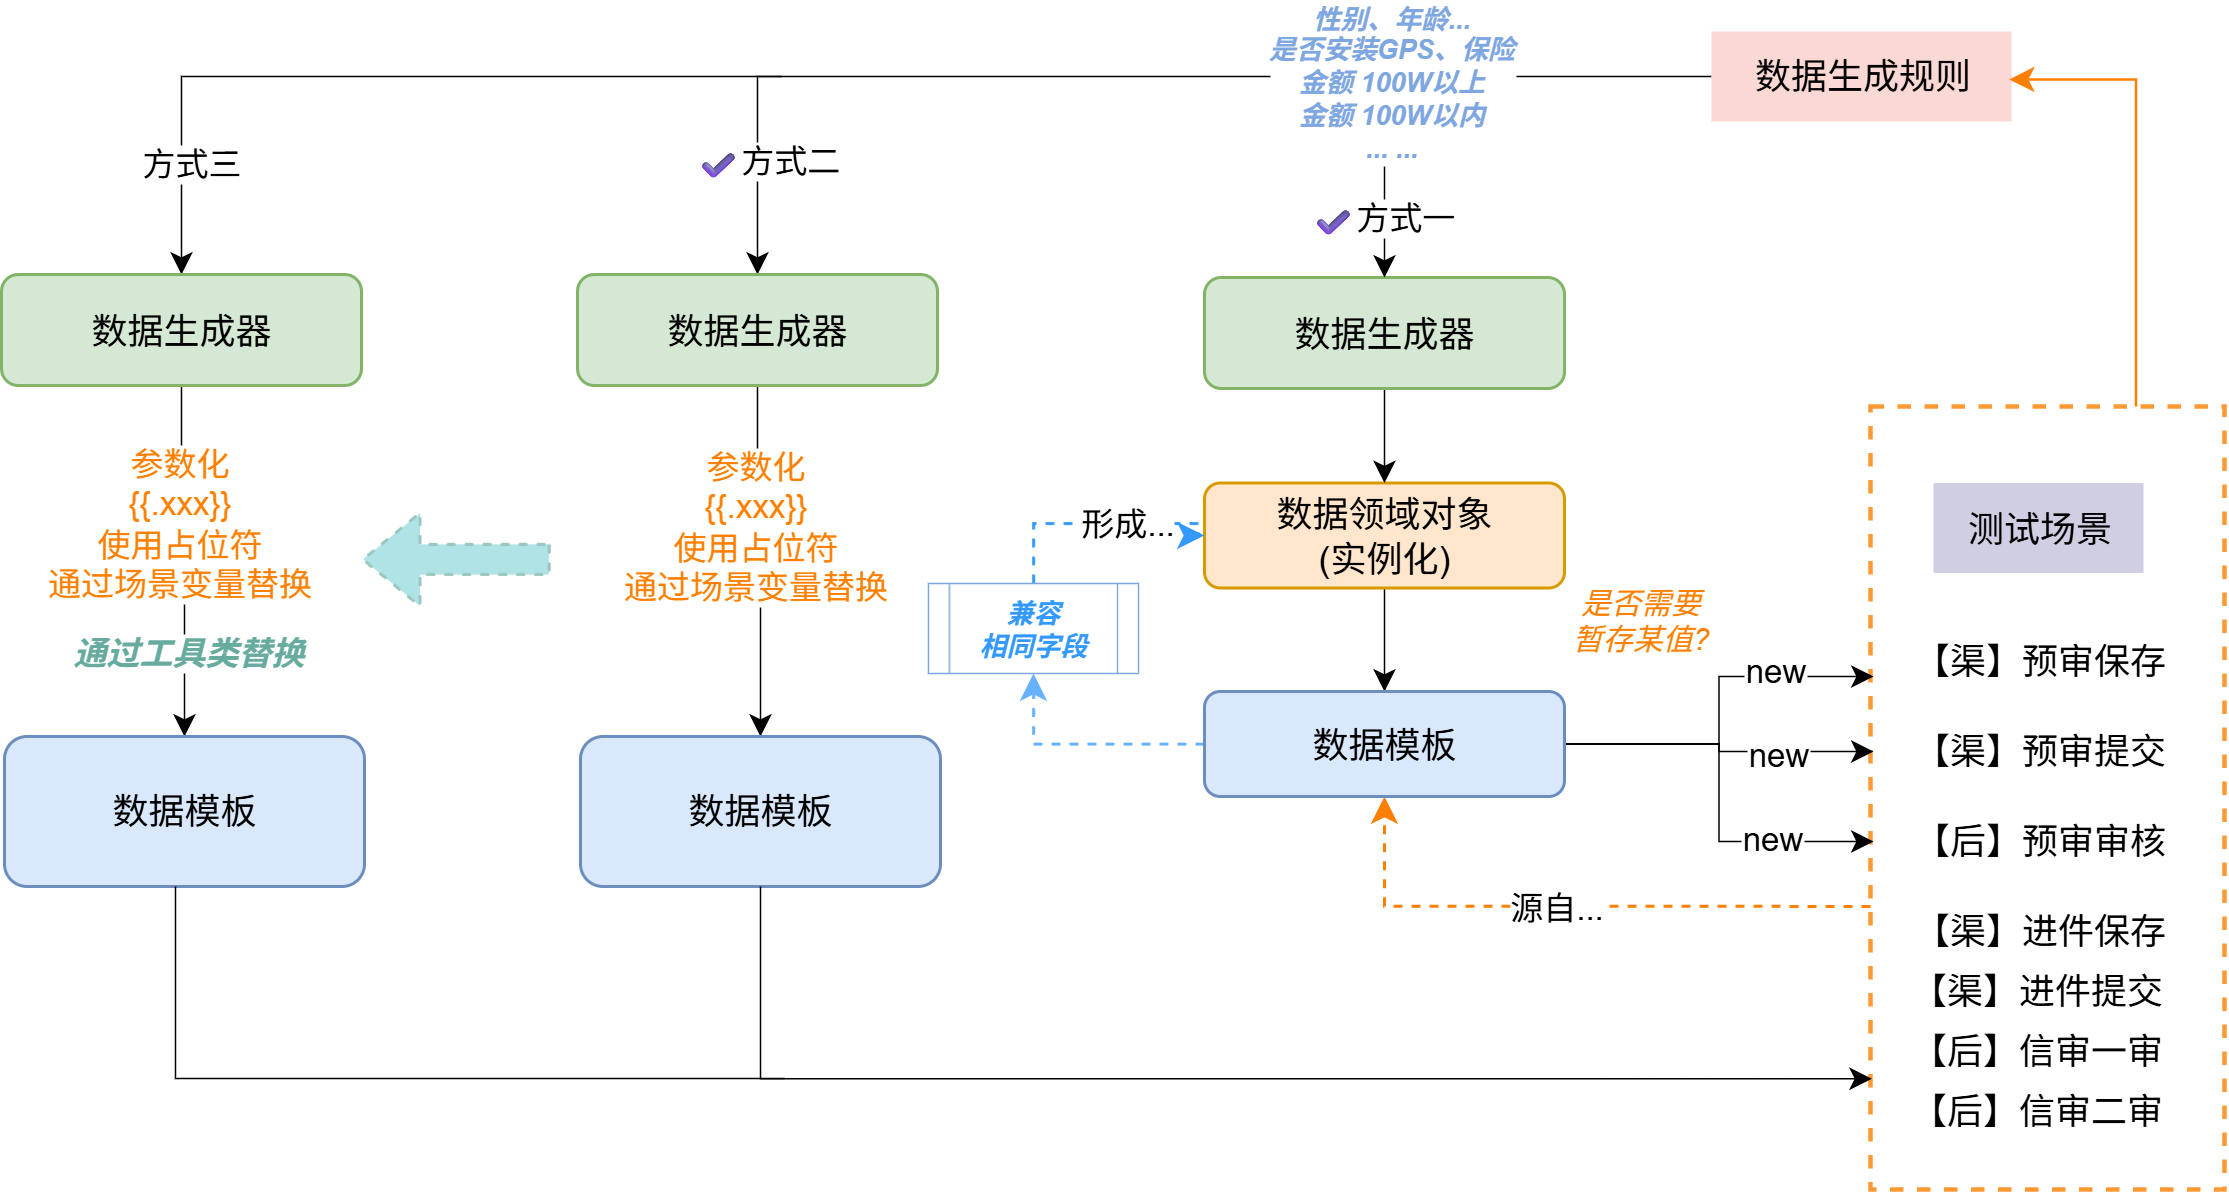

The diagram above was exported from draw.io. Its source (the exported page's mxGraphModel, read from the mxfile embedded in the PNG):
<mxGraphModel dx="1000" dy="597" grid="1" gridSize="10" guides="1" tooltips="1" connect="1" arrows="1" fold="1" page="1" pageScale="1" pageWidth="850" pageHeight="1100" math="0" shadow="0">
  <root>
    <mxCell id="0" />
    <mxCell id="1" parent="0" />
    <mxCell id="V_Cx4xvZ7WaLEiox033h-72" style="edgeStyle=orthogonalEdgeStyle;rounded=0;orthogonalLoop=1;jettySize=auto;html=1;exitX=0.5;exitY=1;exitDx=0;exitDy=0;entryX=0.5;entryY=0;entryDx=0;entryDy=0;strokeWidth=0.5;" parent="1" source="V_Cx4xvZ7WaLEiox033h-69" target="V_Cx4xvZ7WaLEiox033h-70" edge="1">
      <mxGeometry relative="1" as="geometry" />
    </mxCell>
    <mxCell id="V_Cx4xvZ7WaLEiox033h-74" value="通过工具类替换" style="edgeLabel;html=1;align=center;verticalAlign=middle;resizable=0;points=[];fontColor=#67AB9F;fontStyle=3" parent="V_Cx4xvZ7WaLEiox033h-72" vertex="1" connectable="0">
      <mxGeometry x="0.5028" relative="1" as="geometry">
        <mxPoint as="offset" />
      </mxGeometry>
    </mxCell>
    <mxCell id="V_Cx4xvZ7WaLEiox033h-55" value="" style="endArrow=classic;html=1;rounded=0;entryX=0.5;entryY=0;entryDx=0;entryDy=0;strokeWidth=0.5;" parent="1" target="V_Cx4xvZ7WaLEiox033h-54" edge="1">
      <mxGeometry width="50" height="50" relative="1" as="geometry">
        <mxPoint x="519" y="180" as="sourcePoint" />
        <mxPoint x="319" y="180" as="targetPoint" />
        <Array as="points">
          <mxPoint x="311" y="180" />
        </Array>
      </mxGeometry>
    </mxCell>
    <mxCell id="V_Cx4xvZ7WaLEiox033h-60" value="✔方式二" style="edgeLabel;html=1;align=center;verticalAlign=middle;resizable=0;points=[];" parent="V_Cx4xvZ7WaLEiox033h-55" vertex="1" connectable="0">
      <mxGeometry x="0.7138" y="2" relative="1" as="geometry">
        <mxPoint as="offset" />
      </mxGeometry>
    </mxCell>
    <mxCell id="V_Cx4xvZ7WaLEiox033h-51" style="edgeStyle=orthogonalEdgeStyle;rounded=0;orthogonalLoop=1;jettySize=auto;html=1;exitX=-0.009;exitY=0.221;exitDx=0;exitDy=0;entryX=0.5;entryY=1;entryDx=0;entryDy=0;dashed=1;strokeColor=#FF8000;exitPerimeter=0;" parent="1" source="V_Cx4xvZ7WaLEiox033h-40" target="V_Cx4xvZ7WaLEiox033h-20" edge="1">
      <mxGeometry relative="1" as="geometry" />
    </mxCell>
    <mxCell id="V_Cx4xvZ7WaLEiox033h-52" value="源自..." style="edgeLabel;html=1;align=center;verticalAlign=middle;resizable=0;points=[];" parent="V_Cx4xvZ7WaLEiox033h-51" vertex="1" connectable="0">
      <mxGeometry x="0.0706" relative="1" as="geometry">
        <mxPoint as="offset" />
      </mxGeometry>
    </mxCell>
    <mxCell id="V_Cx4xvZ7WaLEiox033h-12" value="" style="rounded=0;whiteSpace=wrap;html=1;fillColor=none;dashed=1;strokeColor=#FF9933;align=left;strokeWidth=1.5;" parent="1" vertex="1">
      <mxGeometry x="682" y="290" width="118" height="261" as="geometry" />
    </mxCell>
    <mxCell id="V_Cx4xvZ7WaLEiox033h-10" style="edgeStyle=orthogonalEdgeStyle;rounded=0;orthogonalLoop=1;jettySize=auto;html=1;exitX=1;exitY=0.5;exitDx=0;exitDy=0;strokeWidth=0.5;" parent="1" source="V_Cx4xvZ7WaLEiox033h-20" target="V_Cx4xvZ7WaLEiox033h-7" edge="1">
      <mxGeometry relative="1" as="geometry">
        <mxPoint x="589" y="304.9999999999999" as="targetPoint" />
      </mxGeometry>
    </mxCell>
    <mxCell id="V_Cx4xvZ7WaLEiox033h-31" value="new" style="edgeLabel;html=1;align=center;verticalAlign=middle;resizable=0;points=[];" parent="V_Cx4xvZ7WaLEiox033h-10" vertex="1" connectable="0">
      <mxGeometry x="0.3806" relative="1" as="geometry">
        <mxPoint as="offset" />
      </mxGeometry>
    </mxCell>
    <mxCell id="V_Cx4xvZ7WaLEiox033h-11" style="edgeStyle=orthogonalEdgeStyle;rounded=0;orthogonalLoop=1;jettySize=auto;html=1;exitX=1;exitY=0.5;exitDx=0;exitDy=0;strokeWidth=0.5;" parent="1" source="V_Cx4xvZ7WaLEiox033h-20" target="V_Cx4xvZ7WaLEiox033h-8" edge="1">
      <mxGeometry relative="1" as="geometry">
        <mxPoint x="579" y="380" as="sourcePoint" />
      </mxGeometry>
    </mxCell>
    <mxCell id="V_Cx4xvZ7WaLEiox033h-32" value="new" style="edgeLabel;html=1;align=center;verticalAlign=middle;resizable=0;points=[];" parent="V_Cx4xvZ7WaLEiox033h-11" vertex="1" connectable="0">
      <mxGeometry x="0.4872" y="2" relative="1" as="geometry">
        <mxPoint as="offset" />
      </mxGeometry>
    </mxCell>
    <mxCell id="V_Cx4xvZ7WaLEiox033h-6" value="【渠】预审保存" style="text;html=1;align=center;verticalAlign=middle;resizable=0;points=[];autosize=1;strokeColor=none;fillColor=none;" parent="1" vertex="1">
      <mxGeometry x="683" y="360" width="110" height="30" as="geometry" />
    </mxCell>
    <mxCell id="V_Cx4xvZ7WaLEiox033h-7" value="【渠】预审提交" style="text;html=1;align=center;verticalAlign=middle;resizable=0;points=[];autosize=1;strokeColor=none;fillColor=none;" parent="1" vertex="1">
      <mxGeometry x="683" y="390" width="110" height="30" as="geometry" />
    </mxCell>
    <mxCell id="V_Cx4xvZ7WaLEiox033h-8" value="【后】预审审核" style="text;html=1;align=center;verticalAlign=middle;resizable=0;points=[];autosize=1;strokeColor=none;fillColor=none;" parent="1" vertex="1">
      <mxGeometry x="683" y="420" width="110" height="30" as="geometry" />
    </mxCell>
    <mxCell id="V_Cx4xvZ7WaLEiox033h-9" style="edgeStyle=orthogonalEdgeStyle;rounded=0;orthogonalLoop=1;jettySize=auto;html=1;exitX=1;exitY=0.5;exitDx=0;exitDy=0;entryX=0;entryY=0.667;entryDx=0;entryDy=0;entryPerimeter=0;strokeWidth=0.5;" parent="1" source="V_Cx4xvZ7WaLEiox033h-20" target="V_Cx4xvZ7WaLEiox033h-6" edge="1">
      <mxGeometry relative="1" as="geometry" />
    </mxCell>
    <mxCell id="V_Cx4xvZ7WaLEiox033h-30" value="new" style="edgeLabel;html=1;align=center;verticalAlign=middle;resizable=0;points=[];" parent="V_Cx4xvZ7WaLEiox033h-9" vertex="1" connectable="0">
      <mxGeometry x="0.4668" y="3" relative="1" as="geometry">
        <mxPoint as="offset" />
      </mxGeometry>
    </mxCell>
    <mxCell id="V_Cx4xvZ7WaLEiox033h-13" value="测试场景" style="text;html=1;align=center;verticalAlign=middle;resizable=0;points=[];autosize=1;fillColor=#d0cee2;strokeColor=none;" parent="1" vertex="1">
      <mxGeometry x="703" y="315.5" width="70" height="30" as="geometry" />
    </mxCell>
    <mxCell id="V_Cx4xvZ7WaLEiox033h-23" style="edgeStyle=orthogonalEdgeStyle;rounded=0;orthogonalLoop=1;jettySize=auto;html=1;strokeWidth=0.5;" parent="1" source="V_Cx4xvZ7WaLEiox033h-14" target="V_Cx4xvZ7WaLEiox033h-20" edge="1">
      <mxGeometry relative="1" as="geometry" />
    </mxCell>
    <mxCell id="V_Cx4xvZ7WaLEiox033h-14" value="数据领域对象&lt;br&gt;(实例化)" style="rounded=1;whiteSpace=wrap;html=1;fillColor=#ffe6cc;strokeColor=#d79b00;" parent="1" vertex="1">
      <mxGeometry x="460" y="315.5" width="120" height="35" as="geometry" />
    </mxCell>
    <mxCell id="V_Cx4xvZ7WaLEiox033h-17" style="edgeStyle=orthogonalEdgeStyle;rounded=0;orthogonalLoop=1;jettySize=auto;html=1;entryX=0.5;entryY=0;entryDx=0;entryDy=0;strokeWidth=0.5;" parent="1" source="V_Cx4xvZ7WaLEiox033h-16" target="V_Cx4xvZ7WaLEiox033h-14" edge="1">
      <mxGeometry relative="1" as="geometry" />
    </mxCell>
    <mxCell id="V_Cx4xvZ7WaLEiox033h-16" value="数据生成器" style="rounded=1;whiteSpace=wrap;html=1;fillColor=#d5e8d4;strokeColor=#82b366;" parent="1" vertex="1">
      <mxGeometry x="460" y="247" width="120" height="37" as="geometry" />
    </mxCell>
    <mxCell id="V_Cx4xvZ7WaLEiox033h-24" style="edgeStyle=orthogonalEdgeStyle;rounded=0;orthogonalLoop=1;jettySize=auto;html=1;exitX=0;exitY=0.5;exitDx=0;exitDy=0;entryX=0.5;entryY=1;entryDx=0;entryDy=0;dashed=1;strokeColor=#66B2FF;" parent="1" source="V_Cx4xvZ7WaLEiox033h-20" target="V_Cx4xvZ7WaLEiox033h-22" edge="1">
      <mxGeometry relative="1" as="geometry" />
    </mxCell>
    <mxCell id="V_Cx4xvZ7WaLEiox033h-20" value="数据模板" style="rounded=1;whiteSpace=wrap;html=1;fillColor=#dae8fc;strokeColor=#6c8ebf;" parent="1" vertex="1">
      <mxGeometry x="460" y="385" width="120" height="35" as="geometry" />
    </mxCell>
    <mxCell id="V_Cx4xvZ7WaLEiox033h-25" style="edgeStyle=orthogonalEdgeStyle;rounded=0;orthogonalLoop=1;jettySize=auto;html=1;exitX=0.5;exitY=0;exitDx=0;exitDy=0;entryX=0;entryY=0.5;entryDx=0;entryDy=0;dashed=1;strokeColor=#3399FF;" parent="1" source="V_Cx4xvZ7WaLEiox033h-22" target="V_Cx4xvZ7WaLEiox033h-14" edge="1">
      <mxGeometry relative="1" as="geometry" />
    </mxCell>
    <mxCell id="V_Cx4xvZ7WaLEiox033h-29" value="形成..." style="edgeLabel;html=1;align=center;verticalAlign=middle;resizable=0;points=[];" parent="V_Cx4xvZ7WaLEiox033h-25" vertex="1" connectable="0">
      <mxGeometry x="0.2258" y="1" relative="1" as="geometry">
        <mxPoint as="offset" />
      </mxGeometry>
    </mxCell>
    <mxCell id="V_Cx4xvZ7WaLEiox033h-22" value="兼容&lt;br&gt;相同字段" style="shape=process;whiteSpace=wrap;html=1;backgroundOutline=1;strokeWidth=0.5;fontSize=9;fontStyle=3;fillColor=none;strokeColor=#7EA6E0;fontColor=#3399FF;" parent="1" vertex="1">
      <mxGeometry x="368" y="349" width="70" height="30" as="geometry" />
    </mxCell>
    <mxCell id="V_Cx4xvZ7WaLEiox033h-33" value="是否需要&lt;br&gt;暂存某值?" style="text;html=1;align=center;verticalAlign=middle;resizable=0;points=[];autosize=1;strokeColor=none;fillColor=none;fontStyle=2;fontSize=10;fontColor=#FF8000;" parent="1" vertex="1">
      <mxGeometry x="570" y="341" width="70" height="40" as="geometry" />
    </mxCell>
    <mxCell id="V_Cx4xvZ7WaLEiox033h-37" value="" style="edgeStyle=orthogonalEdgeStyle;rounded=0;orthogonalLoop=1;jettySize=auto;html=1;strokeWidth=0.5;" parent="1" source="V_Cx4xvZ7WaLEiox033h-34" target="V_Cx4xvZ7WaLEiox033h-16" edge="1">
      <mxGeometry relative="1" as="geometry" />
    </mxCell>
    <mxCell id="V_Cx4xvZ7WaLEiox033h-38" value="性别、年龄...&lt;br&gt;是否安装GPS、保险&lt;br&gt;金额 100W以上&lt;br&gt;金额 100W以内&lt;br&gt;... ..." style="edgeLabel;html=1;align=center;verticalAlign=middle;resizable=0;points=[];fontStyle=3;fontSize=9;fontColor=#7EA6E0;" parent="V_Cx4xvZ7WaLEiox033h-37" vertex="1" connectable="0">
      <mxGeometry x="0.2515" y="1" relative="1" as="geometry">
        <mxPoint as="offset" />
      </mxGeometry>
    </mxCell>
    <mxCell id="V_Cx4xvZ7WaLEiox033h-53" value="✔方式一" style="edgeLabel;html=1;align=center;verticalAlign=middle;resizable=0;points=[];" parent="V_Cx4xvZ7WaLEiox033h-37" vertex="1" connectable="0">
      <mxGeometry x="0.7642" y="-2" relative="1" as="geometry">
        <mxPoint as="offset" />
      </mxGeometry>
    </mxCell>
    <mxCell id="V_Cx4xvZ7WaLEiox033h-34" value="数据生成规则" style="text;html=1;align=center;verticalAlign=middle;resizable=0;points=[];autosize=1;fillColor=#fad9d5;strokeColor=none;" parent="1" vertex="1">
      <mxGeometry x="629" y="165" width="100" height="30" as="geometry" />
    </mxCell>
    <mxCell id="V_Cx4xvZ7WaLEiox033h-36" style="edgeStyle=orthogonalEdgeStyle;rounded=0;orthogonalLoop=1;jettySize=auto;html=1;exitX=0.75;exitY=0;exitDx=0;exitDy=0;entryX=0.992;entryY=0.533;entryDx=0;entryDy=0;entryPerimeter=0;strokeColor=#FF8000;strokeWidth=0.8;" parent="1" source="V_Cx4xvZ7WaLEiox033h-12" target="V_Cx4xvZ7WaLEiox033h-34" edge="1">
      <mxGeometry relative="1" as="geometry" />
    </mxCell>
    <mxCell id="V_Cx4xvZ7WaLEiox033h-39" value="【后】信审一审" style="text;html=1;align=center;verticalAlign=middle;resizable=0;points=[];autosize=1;strokeColor=none;fillColor=none;" parent="1" vertex="1">
      <mxGeometry x="682" y="490" width="110" height="30" as="geometry" />
    </mxCell>
    <mxCell id="V_Cx4xvZ7WaLEiox033h-40" value="【渠】进件保存" style="text;html=1;align=center;verticalAlign=middle;resizable=0;points=[];autosize=1;strokeColor=none;fillColor=none;" parent="1" vertex="1">
      <mxGeometry x="683" y="450" width="110" height="30" as="geometry" />
    </mxCell>
    <mxCell id="V_Cx4xvZ7WaLEiox033h-41" value="【渠】进件提交" style="text;html=1;align=center;verticalAlign=middle;resizable=0;points=[];autosize=1;strokeColor=none;fillColor=none;" parent="1" vertex="1">
      <mxGeometry x="682" y="470" width="110" height="30" as="geometry" />
    </mxCell>
    <mxCell id="V_Cx4xvZ7WaLEiox033h-42" value="【后】信审二审" style="text;html=1;align=center;verticalAlign=middle;resizable=0;points=[];autosize=1;strokeColor=none;fillColor=none;" parent="1" vertex="1">
      <mxGeometry x="682" y="510" width="110" height="30" as="geometry" />
    </mxCell>
    <mxCell id="V_Cx4xvZ7WaLEiox033h-57" style="edgeStyle=orthogonalEdgeStyle;rounded=0;orthogonalLoop=1;jettySize=auto;html=1;exitX=0.5;exitY=1;exitDx=0;exitDy=0;entryX=0.5;entryY=0;entryDx=0;entryDy=0;strokeWidth=0.5;" parent="1" source="V_Cx4xvZ7WaLEiox033h-54" target="V_Cx4xvZ7WaLEiox033h-56" edge="1">
      <mxGeometry relative="1" as="geometry" />
    </mxCell>
    <mxCell id="V_Cx4xvZ7WaLEiox033h-58" value="参数化&lt;br&gt;{{.xxx}}&lt;br&gt;使用占位符&lt;br&gt;通过场景变量替换" style="edgeLabel;html=1;align=center;verticalAlign=middle;resizable=0;points=[];fontColor=#FF8000;" parent="V_Cx4xvZ7WaLEiox033h-57" vertex="1" connectable="0">
      <mxGeometry x="-0.2283" y="-2" relative="1" as="geometry">
        <mxPoint as="offset" />
      </mxGeometry>
    </mxCell>
    <mxCell id="V_Cx4xvZ7WaLEiox033h-54" value="数据生成器" style="rounded=1;whiteSpace=wrap;html=1;fillColor=#d5e8d4;strokeColor=#82b366;" parent="1" vertex="1">
      <mxGeometry x="251" y="246" width="120" height="37" as="geometry" />
    </mxCell>
    <mxCell id="V_Cx4xvZ7WaLEiox033h-56" value="数据模板" style="rounded=1;whiteSpace=wrap;html=1;fillColor=#dae8fc;strokeColor=#6c8ebf;" parent="1" vertex="1">
      <mxGeometry x="252" y="400" width="120" height="50" as="geometry" />
    </mxCell>
    <mxCell id="V_Cx4xvZ7WaLEiox033h-59" style="edgeStyle=orthogonalEdgeStyle;rounded=0;orthogonalLoop=1;jettySize=auto;html=1;entryX=0.004;entryY=0.803;entryDx=0;entryDy=0;entryPerimeter=0;exitX=0.5;exitY=1;exitDx=0;exitDy=0;strokeWidth=0.5;" parent="1" source="V_Cx4xvZ7WaLEiox033h-56" target="V_Cx4xvZ7WaLEiox033h-39" edge="1">
      <mxGeometry relative="1" as="geometry" />
    </mxCell>
    <mxCell id="V_Cx4xvZ7WaLEiox033h-65" value="" style="shape=flexArrow;endArrow=classic;html=1;rounded=0;dashed=1;fillColor=#b0e3e6;strokeColor=#9AC7BF;" parent="1" edge="1">
      <mxGeometry width="50" height="50" relative="1" as="geometry">
        <mxPoint x="242.07999999999998" y="341" as="sourcePoint" />
        <mxPoint x="179.00307692307692" y="341" as="targetPoint" />
      </mxGeometry>
    </mxCell>
    <mxCell id="V_Cx4xvZ7WaLEiox033h-66" value="" style="endArrow=classic;html=1;rounded=0;entryX=0.5;entryY=0;entryDx=0;entryDy=0;strokeWidth=0.5;" parent="1" target="V_Cx4xvZ7WaLEiox033h-69" edge="1">
      <mxGeometry width="50" height="50" relative="1" as="geometry">
        <mxPoint x="319" y="180" as="sourcePoint" />
        <mxPoint x="119" y="180" as="targetPoint" />
        <Array as="points">
          <mxPoint x="119" y="180" />
        </Array>
      </mxGeometry>
    </mxCell>
    <mxCell id="V_Cx4xvZ7WaLEiox033h-67" value="方式三" style="edgeLabel;html=1;align=center;verticalAlign=middle;resizable=0;points=[];" parent="V_Cx4xvZ7WaLEiox033h-66" vertex="1" connectable="0">
      <mxGeometry x="0.7138" y="2" relative="1" as="geometry">
        <mxPoint as="offset" />
      </mxGeometry>
    </mxCell>
    <mxCell id="V_Cx4xvZ7WaLEiox033h-68" value="参数化&lt;br&gt;{{.xxx}}&lt;br&gt;使用占位符&lt;br&gt;通过场景变量替换" style="edgeLabel;html=1;align=center;verticalAlign=middle;resizable=0;points=[];fontColor=#FF8000;" parent="1" vertex="1" connectable="0">
      <mxGeometry x="117.00000000000011" y="328.38461538461536" as="geometry" />
    </mxCell>
    <mxCell id="V_Cx4xvZ7WaLEiox033h-69" value="数据生成器" style="rounded=1;whiteSpace=wrap;html=1;fillColor=#d5e8d4;strokeColor=#82b366;" parent="1" vertex="1">
      <mxGeometry x="59" y="246" width="120" height="37" as="geometry" />
    </mxCell>
    <mxCell id="V_Cx4xvZ7WaLEiox033h-70" value="数据模板" style="rounded=1;whiteSpace=wrap;html=1;fillColor=#dae8fc;strokeColor=#6c8ebf;" parent="1" vertex="1">
      <mxGeometry x="60" y="400" width="120" height="50" as="geometry" />
    </mxCell>
    <mxCell id="V_Cx4xvZ7WaLEiox033h-78" value="" style="endArrow=none;html=1;rounded=0;entryX=0.5;entryY=1;entryDx=0;entryDy=0;strokeWidth=0.5;" parent="1" edge="1">
      <mxGeometry width="50" height="50" relative="1" as="geometry">
        <mxPoint x="320" y="514" as="sourcePoint" />
        <mxPoint x="117" y="449.99999999999994" as="targetPoint" />
        <Array as="points">
          <mxPoint x="117" y="514" />
        </Array>
      </mxGeometry>
    </mxCell>
  </root>
</mxGraphModel>